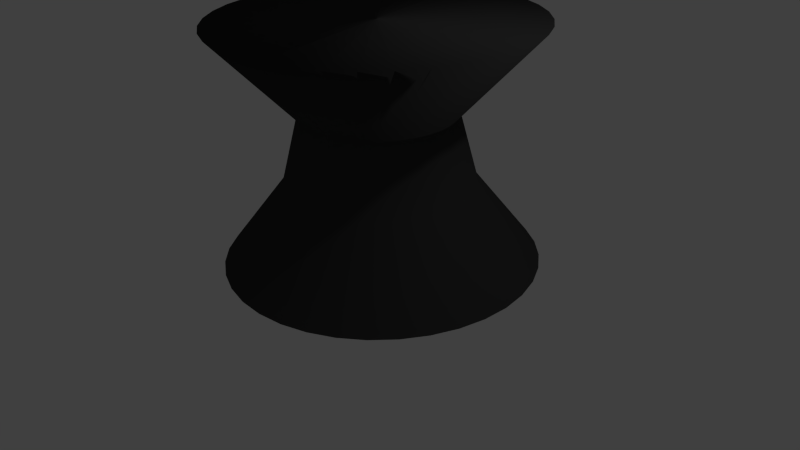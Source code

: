# Source: blackpawn.blend  (saved by Blender 2.66.1; exported with 4.5.12 LTS)
import bpy
from mathutils import Matrix  # noqa: F401  (used for matrix-valued properties, if any)

bpy.ops.wm.read_factory_settings(use_empty=True)
scene = bpy.context.scene
scene.name = 'Scene'

# ---- collections
col_collection_1 = bpy.data.collections.new('Collection 1'); scene.collection.children.link(col_collection_1)

# ---- materials (node trees are filled in below, after node groups)
mat_material = bpy.data.materials.new('Material')
mat_material.alpha_threshold = 0.0
mat_material.use_transparent_shadow = False
mat_material.diffuse_color = (0.04445, 0.04445, 0.04445, 1.0)
mat_material.roughness = 0.5
mat_material.line_color = (0.0, 0.0, 0.0, 1.0)

# ---- material node trees

# ---- world
world_world = bpy.data.worlds.new('World'); scene.world = world_world
world_world.color = (0.05088, 0.05088, 0.05088)
world_world.use_sun_shadow = False
world_world.sun_shadow_jitter_overblur = 0.0
world_world.cycles.sampling_method = 'MANUAL'
world_world.cycles.sample_map_resolution = 256

# ---- cameras
cam_camera = bpy.data.cameras.new('Camera')
cam_camera.clip_end = 100.0
cam_camera.lens = 35.0
cam_camera.sensor_width = 32.0
cam_camera.sensor_height = 18.0
cam_camera.ortho_scale = 7.314
cam_camera.dof.focus_distance = 0.0
cam_camera.dof.aperture_fstop = 128.0

# ---- lights
light_lamp = bpy.data.lights.new('Lamp', 'POINT')
light_lamp.transmission_factor = 0.0
light_lamp.cutoff_distance = 30.0
light_lamp.energy = 100.0
light_lamp.shadow_buffer_clip_start = 1.001
light_lamp.shadow_soft_size = 0.1
light_lamp.shadow_maximum_resolution = 0.006
light_lamp.use_absolute_resolution = True
light_lamp.cycles.use_multiple_importance_sampling = False

# ---- meshes
me_cube = bpy.data.meshes.new('Cube')
me_cube.from_pydata([(0.5293, -1.864, 0.01892), (0.3604, -1.109, 1.033), (0.3148, -0.8904, 1.922), (0.5532, -1.897, 3.013), (0.1015, 0.05898, 3.039), (0.08152, 0.07592, 0.06088), (0.5293, -1.864, 0.01892), (0.8593, -1.756, 0.01749), (0.5601, -1.044, 1.032), (0.4756, -0.8381, 1.922), (0.8832, -1.79, 3.012), (0.09871, 0.05808, 3.039), (0.08153, 0.07593, 0.06088), (0.8593, -1.756, 0.01749), (1.166, -1.593, 0.01687), (0.7455, -0.9452, 1.031), (0.625, -0.7587, 1.921), (1.19, -1.627, 3.011), (0.09614, 0.05671, 3.039), (0.08153, 0.07593, 0.06088), (1.166, -1.593, 0.01687), (1.439, -1.38, 0.01707), (0.9109, -0.8159, 1.032), (0.7583, -0.6546, 1.921), (1.463, -1.413, 3.012), (0.09385, 0.05492, 3.039), (0.08154, 0.07593, 0.06088), (1.439, -1.38, 0.01707), (1.671, -1.122, 0.0181), (1.051, -0.6599, 1.032), (0.8714, -0.5289, 1.922), (1.695, -1.155, 3.013), (0.0919, 0.05276, 3.039), (0.08154, 0.07594, 0.06088), (1.671, -1.122, 0.0181), (1.855, -0.8275, 0.01992), (1.163, -0.4818, 1.033), (0.9611, -0.3854, 1.923), (1.879, -0.8609, 3.014), (0.09035, 0.05028, 3.039), (0.08155, 0.07594, 0.06088), (1.855, -0.8275, 0.01992), (1.985, -0.5057, 0.02248), (1.241, -0.2871, 1.035), (1.024, -0.2286, 1.924), (2.009, -0.5392, 3.017), (0.08926, 0.04758, 3.039), (0.08155, 0.07595, 0.06088), (1.985, -0.5057, 0.02248), (2.057, -0.1663, 0.0257), (1.285, -0.08173, 1.037), (1.06, -0.06312, 1.926), (2.081, -0.1997, 3.02), (0.08866, 0.04473, 3.039), (0.08155, 0.07595, 0.06088), (2.057, -0.1663, 0.0257), (2.07, 0.1806, 0.02948), (1.292, 0.1281, 1.039), (1.066, 0.1059, 1.927), (2.093, 0.1471, 3.024), (0.08855, 0.04182, 3.039), (0.08155, 0.07596, 0.06088), (2.07, 0.1806, 0.02948), (2.021, 0.5242, 0.0337), (1.263, 0.336, 1.042), (1.042, 0.2734, 1.929), (2.045, 0.4908, 3.028), (0.08896, 0.03894, 3.039), (0.08155, 0.07597, 0.06088), (2.021, 0.5242, 0.0337), (1.914, 0.8542, 0.03824), (1.198, 0.5357, 1.044), (0.9897, 0.4343, 1.932), (1.938, 0.8208, 3.033), (0.08986, 0.03617, 3.039), (0.08155, 0.07597, 0.06088), (1.914, 0.8542, 0.03824), (1.751, 1.161, 0.04296), (1.1, 0.7211, 1.047), (0.9103, 0.5836, 1.934), (1.775, 1.127, 3.038), (0.09123, 0.03359, 3.039), (0.08154, 0.07598, 0.06088), (1.751, 1.161, 0.04296), (1.537, 1.434, 0.04772), (0.9704, 0.8865, 1.05), (0.8061, 0.7169, 1.936), (1.561, 1.401, 3.042), (0.09302, 0.0313, 3.039), (0.08154, 0.07598, 0.06088), (1.537, 1.434, 0.04772), (1.28, 1.666, 0.05237), (0.8143, 1.027, 1.053), (0.6804, 0.8301, 1.939), (1.303, 1.633, 3.047), (0.09519, 0.02935, 3.039), (0.08154, 0.07599, 0.06088), (1.28, 1.666, 0.05237), (0.9852, 1.85, 0.05677), (0.6362, 1.138, 1.056), (0.537, 0.9197, 1.941), (1.009, 1.817, 3.051), (0.09766, 0.02781, 3.039), (0.08153, 0.07599, 0.06088), (0.9852, 1.85, 0.05677), (0.6634, 1.98, 0.06078), (0.4415, 1.217, 1.058), (0.3801, 0.983, 1.943), (0.6873, 1.947, 3.055), (0.1004, 0.02671, 3.039), (0.08152, 0.07599, 0.06088), (0.6634, 1.98, 0.06078), (0.324, 2.052, 0.06429), (0.2362, 1.261, 1.06), (0.2147, 1.018, 1.944), (0.3478, 2.019, 3.059), (0.1032, 0.02611, 3.039), (0.08152, 0.076, 0.06088), (0.324, 2.052, 0.06429), (-0.02286, 2.064, 0.06719), (0.02631, 1.268, 1.062), (0.04564, 1.024, 1.946), (0.001003, 2.031, 3.062), (0.1061, 0.02601, 3.039), (0.08151, 0.076, 0.06088), (-0.02286, 2.064, 0.06719), (-0.3665, 2.016, 0.06939), (-0.1816, 1.239, 1.063), (-0.1219, 1.0, 1.947), (-0.3427, 1.983, 3.064), (0.109, 0.02641, 3.038), (0.08151, 0.076, 0.06088), (-0.3665, 2.016, 0.06939), (-0.6966, 1.909, 0.07082), (-0.3813, 1.174, 1.064), (-0.2827, 0.9482, 1.948), (-0.6727, 1.875, 3.065), (0.1118, 0.02731, 3.038), (0.0815, 0.07599, 0.06088), (-0.6966, 1.909, 0.07082), (-1.003, 1.746, 0.07145), (-0.5667, 1.075, 1.064), (-0.4321, 0.8688, 1.948), (-0.9791, 1.712, 3.066), (0.1143, 0.02868, 3.038), (0.08149, 0.07599, 0.06088), (-1.003, 1.746, 0.07145), (-1.276, 1.532, 0.07124), (-0.7322, 0.9458, 1.064), (-0.5654, 0.7646, 1.948), (-1.253, 1.499, 3.066), (0.1166, 0.03048, 3.038), (0.08149, 0.07599, 0.06088), (-1.276, 1.532, 0.07124), (-1.509, 1.274, 0.07021), (-0.8727, 0.7898, 1.064), (-0.6786, 0.6389, 1.947), (-1.485, 1.241, 3.065), (0.1186, 0.03264, 3.038), (0.08148, 0.07598, 0.06088), (-1.509, 1.274, 0.07021), (-1.693, 0.9798, 0.06839), (-0.9839, 0.6117, 1.063), (-0.7682, 0.4955, 1.946), (-1.669, 0.9463, 3.063), (0.1201, 0.03511, 3.038), (0.08148, 0.07598, 0.06088), (-1.693, 0.9798, 0.06839), (-1.823, 0.658, 0.06583), (-1.063, 0.417, 1.061), (-0.8315, 0.3386, 1.945), (-1.799, 0.6246, 3.06), (0.1212, 0.03781, 3.039), (0.08148, 0.07597, 0.06088), (-1.823, 0.658, 0.06583), (-1.895, 0.3186, 0.06261), (-1.106, 0.2116, 1.059), (-0.8667, 0.1732, 1.944), (-1.871, 0.2851, 3.057), (0.1218, 0.04066, 3.039), (0.08148, 0.07596, 0.06088), (-1.895, 0.3186, 0.06261), (-1.907, -0.02827, 0.05883), (-1.114, 0.001758, 1.057), (-0.8726, 0.004138, 1.942), (-1.883, -0.06172, 3.053), (0.1219, 0.04357, 3.039), (0.08148, 0.07596, 0.06088), (-1.907, -0.02827, 0.05883), (-1.859, -0.3719, 0.05461), (-1.084, -0.2062, 1.054), (-0.8491, -0.1634, 1.94), (-1.835, -0.4054, 3.049), (0.1215, 0.04646, 3.039), (0.08148, 0.07595, 0.06088), (-1.859, -0.3719, 0.05461), (-1.751, -0.702, 0.05007), (-1.019, -0.4059, 1.051), (-0.7968, -0.3242, 1.937), (-1.727, -0.7354, 3.045), (0.1206, 0.04923, 3.039), (0.08148, 0.07594, 0.06088), (-1.751, -0.702, 0.05007), (-1.588, -1.008, 0.04535), (-0.9209, -0.5912, 1.049), (-0.7174, -0.4736, 1.935), (-1.564, -1.042, 3.04), (0.1193, 0.0518, 3.039), (0.08148, 0.07594, 0.06088), (-1.588, -1.008, 0.04535), (-1.375, -1.282, 0.04059), (-0.7916, -0.7567, 1.046), (-0.6132, -0.6068, 1.933), (-1.351, -1.315, 3.035), (0.1175, 0.0541, 3.039), (0.08149, 0.07593, 0.06088), (-1.375, -1.282, 0.04059), (-1.117, -1.514, 0.03594), (-0.6356, -0.8972, 1.043), (-0.4875, -0.72, 1.931), (-1.093, -1.547, 3.03), (0.1153, 0.05605, 3.039), (0.08149, 0.07593, 0.06088), (-1.117, -1.514, 0.03594), (-0.8224, -1.698, 0.03154), (-0.4575, -1.008, 1.04), (-0.3441, -0.8096, 1.928), (-0.7986, -1.731, 3.026), (0.1128, 0.05759, 3.039), (0.0815, 0.07593, 0.06088), (-0.8224, -1.698, 0.03154), (-0.5007, -1.828, 0.02753), (-0.2628, -1.087, 1.038), (-0.1872, -0.873, 1.926), (-0.4768, -1.861, 3.022), (0.1101, 0.05868, 3.039), (0.0815, 0.07592, 0.06088), (-0.5007, -1.828, 0.02753), (-0.1612, -1.9, 0.02402), (-0.0574, -1.131, 1.036), (-0.02179, -0.9081, 1.925), (-0.1373, -1.933, 3.019), (0.1073, 0.05929, 3.039), (0.08151, 0.07592, 0.06088), (-0.1612, -1.9, 0.02402), (0.1856, -1.912, 0.02112), (0.1525, -1.138, 1.034), (0.1473, -0.914, 1.923), (0.2095, -1.945, 3.016), (0.1044, 0.05939, 3.039), (0.08152, 0.07592, 0.06088), (0.1856, -1.912, 0.02112), (0.5293, -1.864, 0.01892), (0.3604, -1.109, 1.033), (0.3148, -0.8904, 1.922), (0.5532, -1.897, 3.013), (0.1015, 0.05898, 3.039), (0.08152, 0.07592, 0.06088), (0.5293, -1.864, 0.01892)], [], [(2, 9, 10, 3), (5, 12, 13, 6), (1, 8, 9, 2), (4, 11, 12, 5), (0, 7, 8, 1), (3, 10, 11, 4), (10, 17, 18, 11), (9, 16, 17, 10), (12, 19, 20, 13), (8, 15, 16, 9), (11, 18, 19, 12), (7, 14, 15, 8), (14, 21, 22, 15), (17, 24, 25, 18), (16, 23, 24, 17), (19, 26, 27, 20), (15, 22, 23, 16), (18, 25, 26, 19), (22, 29, 30, 23), (25, 32, 33, 26), (21, 28, 29, 22), (24, 31, 32, 25), (23, 30, 31, 24), (26, 33, 34, 27), (33, 40, 41, 34), (29, 36, 37, 30), (32, 39, 40, 33), (28, 35, 36, 29), (31, 38, 39, 32), (30, 37, 38, 31), (37, 44, 45, 38), (40, 47, 48, 41), (36, 43, 44, 37), (39, 46, 47, 40), (35, 42, 43, 36), (38, 45, 46, 39), (44, 51, 52, 45), (47, 54, 55, 48), (43, 50, 51, 44), (46, 53, 54, 47), (42, 49, 50, 43), (45, 52, 53, 46), (49, 56, 57, 50), (52, 59, 60, 53), (51, 58, 59, 52), (54, 61, 62, 55), (50, 57, 58, 51), (53, 60, 61, 54), (60, 67, 68, 61), (56, 63, 64, 57), (59, 66, 67, 60), (58, 65, 66, 59), (61, 68, 69, 62), (57, 64, 65, 58), (64, 71, 72, 65), (67, 74, 75, 68), (63, 70, 71, 64), (66, 73, 74, 67), (65, 72, 73, 66), (68, 75, 76, 69), (75, 82, 83, 76), (71, 78, 79, 72), (74, 81, 82, 75), (70, 77, 78, 71), (73, 80, 81, 74), (72, 79, 80, 73), (79, 86, 87, 80), (82, 89, 90, 83), (78, 85, 86, 79), (81, 88, 89, 82), (77, 84, 85, 78), (80, 87, 88, 81), (87, 94, 95, 88), (86, 93, 94, 87), (89, 96, 97, 90), (85, 92, 93, 86), (88, 95, 96, 89), (84, 91, 92, 85), (91, 98, 99, 92), (94, 101, 102, 95), (93, 100, 101, 94), (96, 103, 104, 97), (92, 99, 100, 93), (95, 102, 103, 96), (102, 109, 110, 103), (98, 105, 106, 99), (101, 108, 109, 102), (100, 107, 108, 101), (103, 110, 111, 104), (99, 106, 107, 100), (106, 113, 114, 107), (109, 116, 117, 110), (105, 112, 113, 106), (108, 115, 116, 109), (107, 114, 115, 108), (110, 117, 118, 111), (114, 121, 122, 115), (117, 124, 125, 118), (113, 120, 121, 114), (116, 123, 124, 117), (112, 119, 120, 113), (115, 122, 123, 116), (121, 128, 129, 122), (124, 131, 132, 125), (120, 127, 128, 121), (123, 130, 131, 124), (119, 126, 127, 120), (122, 129, 130, 123), (129, 136, 137, 130), (128, 135, 136, 129), (131, 138, 139, 132), (127, 134, 135, 128), (130, 137, 138, 131), (126, 133, 134, 127), (133, 140, 141, 134), (136, 143, 144, 137), (135, 142, 143, 136), (138, 145, 146, 139), (134, 141, 142, 135), (137, 144, 145, 138), (141, 148, 149, 142), (144, 151, 152, 145), (140, 147, 148, 141), (143, 150, 151, 144), (142, 149, 150, 143), (145, 152, 153, 146), (152, 159, 160, 153), (148, 155, 156, 149), (151, 158, 159, 152), (147, 154, 155, 148), (150, 157, 158, 151), (149, 156, 157, 150), (156, 163, 164, 157), (159, 166, 167, 160), (155, 162, 163, 156), (158, 165, 166, 159), (154, 161, 162, 155), (157, 164, 165, 158), (163, 170, 171, 164), (166, 173, 174, 167), (162, 169, 170, 163), (165, 172, 173, 166), (161, 168, 169, 162), (164, 171, 172, 165), (168, 175, 176, 169), (171, 178, 179, 172), (170, 177, 178, 171), (173, 180, 181, 174), (169, 176, 177, 170), (172, 179, 180, 173), (179, 186, 187, 180), (175, 182, 183, 176), (178, 185, 186, 179), (177, 184, 185, 178), (180, 187, 188, 181), (176, 183, 184, 177), (183, 190, 191, 184), (186, 193, 194, 187), (182, 189, 190, 183), (185, 192, 193, 186), (184, 191, 192, 185), (187, 194, 195, 188), (194, 201, 202, 195), (190, 197, 198, 191), (193, 200, 201, 194), (189, 196, 197, 190), (192, 199, 200, 193), (191, 198, 199, 192), (198, 205, 206, 199), (201, 208, 209, 202), (197, 204, 205, 198), (200, 207, 208, 201), (196, 203, 204, 197), (199, 206, 207, 200), (206, 213, 214, 207), (205, 212, 213, 206), (208, 215, 216, 209), (204, 211, 212, 205), (207, 214, 215, 208), (203, 210, 211, 204), (210, 217, 218, 211), (213, 220, 221, 214), (212, 219, 220, 213), (215, 222, 223, 216), (211, 218, 219, 212), (214, 221, 222, 215), (221, 228, 229, 222), (217, 224, 225, 218), (220, 227, 228, 221), (219, 226, 227, 220), (222, 229, 230, 223), (218, 225, 226, 219), (225, 232, 233, 226), (228, 235, 236, 229), (224, 231, 232, 225), (227, 234, 235, 228), (226, 233, 234, 227), (229, 236, 237, 230), (233, 240, 241, 234), (236, 243, 244, 237), (232, 239, 240, 233), (235, 242, 243, 236), (231, 238, 239, 232), (234, 241, 242, 235), (240, 247, 248, 241), (243, 250, 251, 244), (239, 246, 247, 240), (242, 249, 250, 243), (238, 245, 246, 239), (241, 248, 249, 242), (248, 255, 256, 249), (247, 254, 255, 248), (250, 257, 258, 251), (246, 253, 254, 247), (249, 256, 257, 250), (245, 252, 253, 246)])
me_cube.polygons.foreach_set('use_smooth', [True] * 216)
me_cube.materials.append(mat_material)
me_cube.use_remesh_preserve_volume = False
me_cube.use_remesh_preserve_attributes = False
me_cube.use_mirror_vertex_groups = False
me_cube.update()

# ---- objects
ob_cube = bpy.data.objects.new('Cube', me_cube)
ob_lamp = bpy.data.objects.new('Lamp', light_lamp)
ob_camera = bpy.data.objects.new('Camera', cam_camera)

# ---- transforms, parenting, visibility, modifiers, constraints
ob_cube.location = (0.0, 0.0, 0.0)
ob_cube.lock_rotations_4d = False
ob_cube.empty_display_type = 'ARROWS'
ob_cube.lineart.crease_threshold = 0.0
ob_lamp.location = (4.076, 1.005, 5.904)
ob_lamp.rotation_euler = (0.6503, 0.05522, 1.866)
ob_lamp.lock_rotations_4d = False
ob_lamp.empty_display_type = 'ARROWS'
ob_lamp.color = (0.0, 0.0, 0.0, 0.0)
ob_lamp.lineart.crease_threshold = 0.0
ob_camera.location = (7.481, -6.508, 5.344)
ob_camera.rotation_euler = (1.109, 0.01082, 0.8149)
ob_camera.lock_rotations_4d = False
ob_camera.empty_display_type = 'ARROWS'
ob_camera.color = (0.0, 0.0, 0.0, 0.0)
ob_camera.display_type = 'WIRE'
ob_camera.lineart.crease_threshold = 0.0

# ---- collection membership
col_collection_1.objects.link(ob_cube)
col_collection_1.objects.link(ob_lamp)
col_collection_1.objects.link(ob_camera)

# ---- scene / render settings (as saved in the file)
scene.camera = ob_camera
scene.frame_start = 1; scene.frame_end = 250; scene.frame_set(1)
scene.render.engine = 'BLENDER_EEVEE_NEXT'
scene.render.image_settings.color_mode = 'RGB'
scene.render.image_settings.compression = 90
scene.render.resolution_percentage = 50
scene.render.dither_intensity = 0.0
scene.cycles.use_denoising = False
scene.cycles.samples = 10
scene.cycles.sampling_pattern = 'TABULATED_SOBOL'
scene.cycles.light_sampling_threshold = 0.0
scene.cycles.use_adaptive_sampling = False
scene.cycles.use_light_tree = False
scene.cycles.blur_glossy = 0.0
scene.cycles.volume_bounces = 1
scene.cycles.pixel_filter_type = 'GAUSSIAN'
scene.cycles.sample_clamp_indirect = 0.0
scene.view_settings.view_transform = 'Standard'
bpy.context.view_layer.update()
